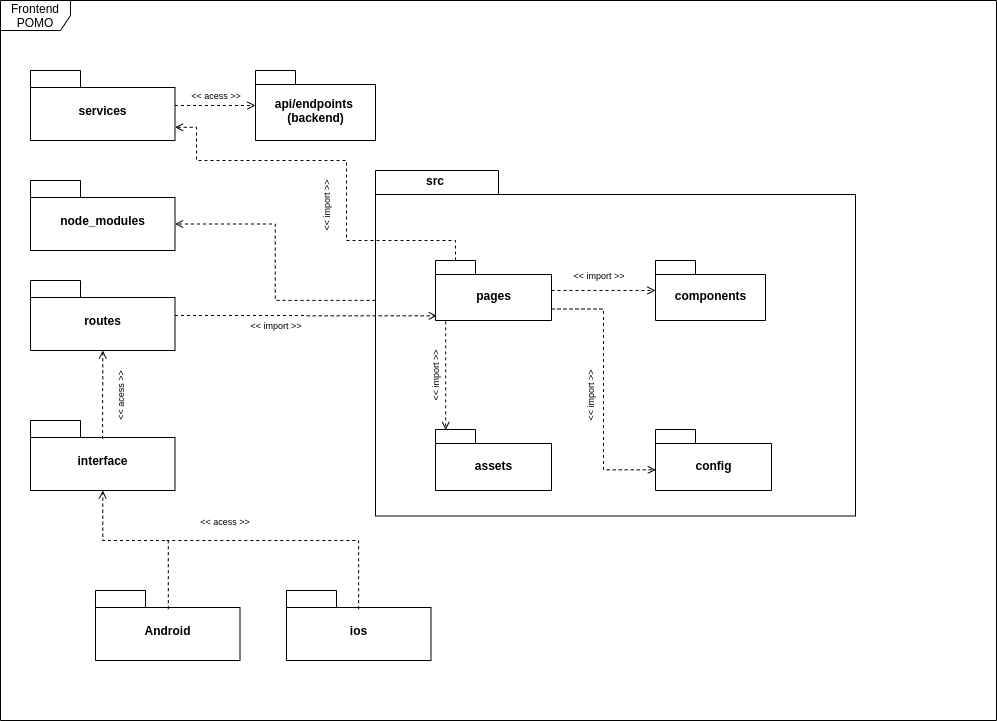

The diagram above was exported from draw.io. Its source (the exported page's mxGraphModel, read from the mxfile embedded in the PNG):
<mxGraphModel dx="1422" dy="768" grid="1" gridSize="10" guides="1" tooltips="1" connect="1" arrows="1" fold="1" page="1" pageScale="1" pageWidth="850" pageHeight="1100" math="0" shadow="0">
  <root>
    <mxCell id="jnV4giBZxfRV0yRkPKk--0" />
    <mxCell id="jnV4giBZxfRV0yRkPKk--1" parent="jnV4giBZxfRV0yRkPKk--0" />
    <mxCell id="k2bvM-ofPvH3_PKKiWqe-9" value="Frontend POMO" style="shape=umlFrame;whiteSpace=wrap;html=1;width=70;height=30;" vertex="1" parent="jnV4giBZxfRV0yRkPKk--1">
      <mxGeometry x="414" y="740" width="996" height="720" as="geometry" />
    </mxCell>
    <mxCell id="k2bvM-ofPvH3_PKKiWqe-10" value="" style="group" vertex="1" connectable="0" parent="jnV4giBZxfRV0yRkPKk--1">
      <mxGeometry x="464" y="920" width="140" height="70" as="geometry" />
    </mxCell>
    <mxCell id="k2bvM-ofPvH3_PKKiWqe-11" value="&lt;font style=&quot;font-size: 12px&quot; face=&quot;Helvetica&quot;&gt;node_modules&lt;/font&gt;" style="shape=folder;fontStyle=1;spacingTop=10;tabWidth=50;tabHeight=17;tabPosition=left;html=1;rounded=0;shadow=0;comic=0;labelBackgroundColor=none;strokeWidth=1;fontFamily=Verdana;fontSize=10;align=center;" vertex="1" parent="k2bvM-ofPvH3_PKKiWqe-10">
      <mxGeometry x="-20" width="144.5" height="70" as="geometry" />
    </mxCell>
    <mxCell id="k2bvM-ofPvH3_PKKiWqe-12" style="edgeStyle=orthogonalEdgeStyle;rounded=0;orthogonalLoop=1;jettySize=auto;html=1;entryX=0;entryY=0;entryDx=144.5;entryDy=43.5;entryPerimeter=0;dashed=1;endArrow=open;endFill=0;exitX=0;exitY=0.376;exitDx=0;exitDy=0;exitPerimeter=0;" edge="1" parent="jnV4giBZxfRV0yRkPKk--1" source="k2bvM-ofPvH3_PKKiWqe-13" target="k2bvM-ofPvH3_PKKiWqe-11">
      <mxGeometry relative="1" as="geometry" />
    </mxCell>
    <mxCell id="k2bvM-ofPvH3_PKKiWqe-13" value="" style="shape=folder;fontStyle=1;spacingTop=10;tabWidth=123;tabHeight=24;tabPosition=left;html=1;rounded=0;shadow=0;comic=0;labelBackgroundColor=none;strokeWidth=1;fontFamily=Verdana;fontSize=10;align=center;" vertex="1" parent="jnV4giBZxfRV0yRkPKk--1">
      <mxGeometry x="789" y="910" width="480" height="345.5" as="geometry" />
    </mxCell>
    <mxCell id="k2bvM-ofPvH3_PKKiWqe-14" value="&lt;b&gt;src&lt;/b&gt;" style="text;html=1;strokeColor=none;fillColor=none;align=center;verticalAlign=middle;whiteSpace=wrap;rounded=0;" vertex="1" parent="jnV4giBZxfRV0yRkPKk--1">
      <mxGeometry x="789" y="910" width="120" height="20" as="geometry" />
    </mxCell>
    <mxCell id="k2bvM-ofPvH3_PKKiWqe-15" value="" style="group" vertex="1" connectable="0" parent="jnV4giBZxfRV0yRkPKk--1">
      <mxGeometry x="529" y="1330" width="140" height="70" as="geometry" />
    </mxCell>
    <mxCell id="k2bvM-ofPvH3_PKKiWqe-16" value="&lt;font face=&quot;Helvetica&quot;&gt;&lt;span style=&quot;font-size: 12px&quot;&gt;Android&lt;/span&gt;&lt;/font&gt;" style="shape=folder;fontStyle=1;spacingTop=10;tabWidth=50;tabHeight=17;tabPosition=left;html=1;rounded=0;shadow=0;comic=0;labelBackgroundColor=none;strokeWidth=1;fontFamily=Verdana;fontSize=10;align=center;" vertex="1" parent="k2bvM-ofPvH3_PKKiWqe-15">
      <mxGeometry x="-20" width="144.5" height="70" as="geometry" />
    </mxCell>
    <mxCell id="k2bvM-ofPvH3_PKKiWqe-17" value="" style="group" vertex="1" connectable="0" parent="jnV4giBZxfRV0yRkPKk--1">
      <mxGeometry x="720" y="1330" width="140" height="70" as="geometry" />
    </mxCell>
    <mxCell id="k2bvM-ofPvH3_PKKiWqe-18" value="&lt;font style=&quot;font-size: 12px&quot; face=&quot;Helvetica&quot;&gt;ios&lt;/font&gt;" style="shape=folder;fontStyle=1;spacingTop=10;tabWidth=50;tabHeight=17;tabPosition=left;html=1;rounded=0;shadow=0;comic=0;labelBackgroundColor=none;strokeWidth=1;fontFamily=Verdana;fontSize=10;align=center;" vertex="1" parent="k2bvM-ofPvH3_PKKiWqe-17">
      <mxGeometry x="-20" width="144.5" height="70" as="geometry" />
    </mxCell>
    <mxCell id="k2bvM-ofPvH3_PKKiWqe-19" value="assets" style="shape=folder;fontStyle=1;spacingTop=10;tabWidth=40;tabHeight=14;tabPosition=left;html=1;" vertex="1" parent="jnV4giBZxfRV0yRkPKk--1">
      <mxGeometry x="849" y="1169" width="116" height="61" as="geometry" />
    </mxCell>
    <mxCell id="k2bvM-ofPvH3_PKKiWqe-20" value="components" style="shape=folder;fontStyle=1;spacingTop=10;tabWidth=40;tabHeight=14;tabPosition=left;html=1;" vertex="1" parent="jnV4giBZxfRV0yRkPKk--1">
      <mxGeometry x="1069" y="1000" width="110" height="60" as="geometry" />
    </mxCell>
    <mxCell id="k2bvM-ofPvH3_PKKiWqe-21" value="config" style="shape=folder;fontStyle=1;spacingTop=10;tabWidth=40;tabHeight=14;tabPosition=left;html=1;" vertex="1" parent="jnV4giBZxfRV0yRkPKk--1">
      <mxGeometry x="1069" y="1169" width="116" height="61" as="geometry" />
    </mxCell>
    <mxCell id="k2bvM-ofPvH3_PKKiWqe-22" style="edgeStyle=orthogonalEdgeStyle;rounded=0;orthogonalLoop=1;jettySize=auto;html=1;dashed=1;endArrow=open;endFill=0;" edge="1" parent="jnV4giBZxfRV0yRkPKk--1" source="k2bvM-ofPvH3_PKKiWqe-26" target="k2bvM-ofPvH3_PKKiWqe-20">
      <mxGeometry relative="1" as="geometry" />
    </mxCell>
    <mxCell id="k2bvM-ofPvH3_PKKiWqe-23" style="edgeStyle=orthogonalEdgeStyle;rounded=0;orthogonalLoop=1;jettySize=auto;html=1;entryX=0.088;entryY=0.008;entryDx=0;entryDy=0;entryPerimeter=0;dashed=1;endArrow=open;endFill=0;exitX=0.088;exitY=1.014;exitDx=0;exitDy=0;exitPerimeter=0;" edge="1" parent="jnV4giBZxfRV0yRkPKk--1" source="k2bvM-ofPvH3_PKKiWqe-26" target="k2bvM-ofPvH3_PKKiWqe-19">
      <mxGeometry relative="1" as="geometry" />
    </mxCell>
    <mxCell id="k2bvM-ofPvH3_PKKiWqe-24" style="edgeStyle=orthogonalEdgeStyle;rounded=0;orthogonalLoop=1;jettySize=auto;html=1;entryX=0.003;entryY=0.661;entryDx=0;entryDy=0;entryPerimeter=0;dashed=1;endArrow=open;endFill=0;exitX=0;exitY=0;exitDx=116;exitDy=48.5;exitPerimeter=0;" edge="1" parent="jnV4giBZxfRV0yRkPKk--1" source="k2bvM-ofPvH3_PKKiWqe-26" target="k2bvM-ofPvH3_PKKiWqe-21">
      <mxGeometry relative="1" as="geometry" />
    </mxCell>
    <mxCell id="k2bvM-ofPvH3_PKKiWqe-25" style="edgeStyle=orthogonalEdgeStyle;rounded=0;orthogonalLoop=1;jettySize=auto;html=1;entryX=0;entryY=0;entryDx=144.5;entryDy=56.75;entryPerimeter=0;dashed=1;endArrow=open;endFill=0;exitX=0;exitY=0;exitDx=20;exitDy=0;exitPerimeter=0;" edge="1" parent="jnV4giBZxfRV0yRkPKk--1" source="k2bvM-ofPvH3_PKKiWqe-26" target="k2bvM-ofPvH3_PKKiWqe-46">
      <mxGeometry relative="1" as="geometry">
        <Array as="points">
          <mxPoint x="869" y="980" />
          <mxPoint x="760" y="980" />
          <mxPoint x="760" y="900" />
          <mxPoint x="610" y="900" />
          <mxPoint x="610" y="867" />
        </Array>
      </mxGeometry>
    </mxCell>
    <mxCell id="k2bvM-ofPvH3_PKKiWqe-26" value="pages" style="shape=folder;fontStyle=1;spacingTop=10;tabWidth=40;tabHeight=14;tabPosition=left;html=1;" vertex="1" parent="jnV4giBZxfRV0yRkPKk--1">
      <mxGeometry x="849" y="1000" width="116" height="60" as="geometry" />
    </mxCell>
    <mxCell id="k2bvM-ofPvH3_PKKiWqe-27" value="&amp;lt;&amp;lt; import &amp;gt;&amp;gt;" style="text;html=1;strokeColor=none;fillColor=none;align=center;verticalAlign=middle;whiteSpace=wrap;rounded=0;fontSize=9;" vertex="1" parent="jnV4giBZxfRV0yRkPKk--1">
      <mxGeometry x="983" y="1010" width="60" height="10" as="geometry" />
    </mxCell>
    <mxCell id="k2bvM-ofPvH3_PKKiWqe-28" value="&amp;lt;&amp;lt; import &amp;gt;&amp;gt;" style="text;html=1;strokeColor=none;fillColor=none;align=center;verticalAlign=middle;whiteSpace=wrap;rounded=0;fontSize=9;rotation=-90;" vertex="1" parent="jnV4giBZxfRV0yRkPKk--1">
      <mxGeometry x="819" y="1110" width="60" height="10" as="geometry" />
    </mxCell>
    <mxCell id="k2bvM-ofPvH3_PKKiWqe-45" value="" style="group" vertex="1" connectable="0" parent="jnV4giBZxfRV0yRkPKk--1">
      <mxGeometry x="464" y="810" width="140" height="70" as="geometry" />
    </mxCell>
    <mxCell id="k2bvM-ofPvH3_PKKiWqe-46" value="&lt;font style=&quot;font-size: 12px&quot; face=&quot;Helvetica&quot;&gt;services&lt;/font&gt;" style="shape=folder;fontStyle=1;spacingTop=10;tabWidth=50;tabHeight=17;tabPosition=left;html=1;rounded=0;shadow=0;comic=0;labelBackgroundColor=none;strokeWidth=1;fontFamily=Verdana;fontSize=10;align=center;" vertex="1" parent="k2bvM-ofPvH3_PKKiWqe-45">
      <mxGeometry x="-20" width="144.5" height="70" as="geometry" />
    </mxCell>
    <mxCell id="k2bvM-ofPvH3_PKKiWqe-49" value="api/endpoints &lt;br&gt;(backend)" style="shape=folder;fontStyle=1;spacingTop=10;tabWidth=40;tabHeight=14;tabPosition=left;html=1;" vertex="1" parent="jnV4giBZxfRV0yRkPKk--1">
      <mxGeometry x="669" y="810" width="120" height="70" as="geometry" />
    </mxCell>
    <mxCell id="k2bvM-ofPvH3_PKKiWqe-50" style="edgeStyle=orthogonalEdgeStyle;rounded=0;orthogonalLoop=1;jettySize=auto;html=1;dashed=1;endArrow=open;endFill=0;" edge="1" parent="jnV4giBZxfRV0yRkPKk--1" source="k2bvM-ofPvH3_PKKiWqe-46" target="k2bvM-ofPvH3_PKKiWqe-49">
      <mxGeometry relative="1" as="geometry" />
    </mxCell>
    <mxCell id="k2bvM-ofPvH3_PKKiWqe-51" value="&amp;lt;&amp;lt; acess &amp;gt;&amp;gt;" style="text;html=1;strokeColor=none;fillColor=none;align=center;verticalAlign=middle;whiteSpace=wrap;rounded=0;fontSize=9;" vertex="1" parent="jnV4giBZxfRV0yRkPKk--1">
      <mxGeometry x="600" y="830" width="60" height="10" as="geometry" />
    </mxCell>
    <mxCell id="k2bvM-ofPvH3_PKKiWqe-53" value="&amp;lt;&amp;lt; import &amp;gt;&amp;gt;" style="text;html=1;strokeColor=none;fillColor=none;align=center;verticalAlign=middle;whiteSpace=wrap;rounded=0;fontSize=9;rotation=-90;" vertex="1" parent="jnV4giBZxfRV0yRkPKk--1">
      <mxGeometry x="974" y="1130" width="60" height="10" as="geometry" />
    </mxCell>
    <mxCell id="k2bvM-ofPvH3_PKKiWqe-54" value="" style="group" vertex="1" connectable="0" parent="jnV4giBZxfRV0yRkPKk--1">
      <mxGeometry x="464" y="1020" width="140" height="70" as="geometry" />
    </mxCell>
    <mxCell id="k2bvM-ofPvH3_PKKiWqe-55" value="&lt;font style=&quot;font-size: 12px&quot; face=&quot;Helvetica&quot;&gt;routes&lt;/font&gt;" style="shape=folder;fontStyle=1;spacingTop=10;tabWidth=50;tabHeight=17;tabPosition=left;html=1;rounded=0;shadow=0;comic=0;labelBackgroundColor=none;strokeWidth=1;fontFamily=Verdana;fontSize=10;align=center;" vertex="1" parent="k2bvM-ofPvH3_PKKiWqe-54">
      <mxGeometry x="-20" width="144.5" height="70" as="geometry" />
    </mxCell>
    <mxCell id="k2bvM-ofPvH3_PKKiWqe-56" value="&amp;lt;&amp;lt; import &amp;gt;&amp;gt;" style="text;html=1;strokeColor=none;fillColor=none;align=center;verticalAlign=middle;whiteSpace=wrap;rounded=0;fontSize=9;rotation=-90;" vertex="1" parent="jnV4giBZxfRV0yRkPKk--1">
      <mxGeometry x="710" y="940" width="60" height="10" as="geometry" />
    </mxCell>
    <mxCell id="k2bvM-ofPvH3_PKKiWqe-57" value="" style="group" vertex="1" connectable="0" parent="jnV4giBZxfRV0yRkPKk--1">
      <mxGeometry x="464" y="1160" width="140" height="70" as="geometry" />
    </mxCell>
    <mxCell id="k2bvM-ofPvH3_PKKiWqe-58" value="&lt;font style=&quot;font-size: 12px&quot; face=&quot;Helvetica&quot;&gt;interface&lt;/font&gt;" style="shape=folder;fontStyle=1;spacingTop=10;tabWidth=50;tabHeight=17;tabPosition=left;html=1;rounded=0;shadow=0;comic=0;labelBackgroundColor=none;strokeWidth=1;fontFamily=Verdana;fontSize=10;align=center;" vertex="1" parent="k2bvM-ofPvH3_PKKiWqe-57">
      <mxGeometry x="-20" width="144.5" height="70" as="geometry" />
    </mxCell>
    <mxCell id="k2bvM-ofPvH3_PKKiWqe-59" value="&amp;lt;&amp;lt; import &amp;gt;&amp;gt;" style="text;html=1;strokeColor=none;fillColor=none;align=center;verticalAlign=middle;whiteSpace=wrap;rounded=0;fontSize=9;rotation=0;" vertex="1" parent="jnV4giBZxfRV0yRkPKk--1">
      <mxGeometry x="660" y="1060" width="60" height="10" as="geometry" />
    </mxCell>
    <mxCell id="k2bvM-ofPvH3_PKKiWqe-60" style="edgeStyle=orthogonalEdgeStyle;rounded=0;orthogonalLoop=1;jettySize=auto;html=1;entryX=0.011;entryY=0.922;entryDx=0;entryDy=0;entryPerimeter=0;dashed=1;endArrow=open;endFill=0;" edge="1" parent="jnV4giBZxfRV0yRkPKk--1" source="k2bvM-ofPvH3_PKKiWqe-55" target="k2bvM-ofPvH3_PKKiWqe-26">
      <mxGeometry relative="1" as="geometry" />
    </mxCell>
    <mxCell id="k2bvM-ofPvH3_PKKiWqe-61" style="edgeStyle=orthogonalEdgeStyle;rounded=0;orthogonalLoop=1;jettySize=auto;html=1;entryX=0.5;entryY=1;entryDx=0;entryDy=0;entryPerimeter=0;dashed=1;endArrow=open;endFill=0;exitX=0.499;exitY=0.265;exitDx=0;exitDy=0;exitPerimeter=0;" edge="1" parent="jnV4giBZxfRV0yRkPKk--1" source="k2bvM-ofPvH3_PKKiWqe-58" target="k2bvM-ofPvH3_PKKiWqe-55">
      <mxGeometry relative="1" as="geometry" />
    </mxCell>
    <mxCell id="k2bvM-ofPvH3_PKKiWqe-62" value="&amp;lt;&amp;lt; acess&amp;nbsp;&amp;gt;&amp;gt;" style="text;html=1;strokeColor=none;fillColor=none;align=center;verticalAlign=middle;whiteSpace=wrap;rounded=0;fontSize=9;rotation=-90;" vertex="1" parent="jnV4giBZxfRV0yRkPKk--1">
      <mxGeometry x="504" y="1130" width="60" height="10" as="geometry" />
    </mxCell>
    <mxCell id="k2bvM-ofPvH3_PKKiWqe-63" style="edgeStyle=orthogonalEdgeStyle;rounded=0;orthogonalLoop=1;jettySize=auto;html=1;entryX=0.5;entryY=1;entryDx=0;entryDy=0;entryPerimeter=0;dashed=1;endArrow=open;endFill=0;exitX=0.504;exitY=0.267;exitDx=0;exitDy=0;exitPerimeter=0;" edge="1" parent="jnV4giBZxfRV0yRkPKk--1" source="k2bvM-ofPvH3_PKKiWqe-16" target="k2bvM-ofPvH3_PKKiWqe-58">
      <mxGeometry relative="1" as="geometry" />
    </mxCell>
    <mxCell id="k2bvM-ofPvH3_PKKiWqe-64" style="edgeStyle=orthogonalEdgeStyle;rounded=0;orthogonalLoop=1;jettySize=auto;html=1;dashed=1;endArrow=none;endFill=0;exitX=0.499;exitY=0.267;exitDx=0;exitDy=0;exitPerimeter=0;" edge="1" parent="jnV4giBZxfRV0yRkPKk--1" source="k2bvM-ofPvH3_PKKiWqe-18">
      <mxGeometry relative="1" as="geometry">
        <mxPoint x="580" y="1280" as="targetPoint" />
        <Array as="points">
          <mxPoint x="772" y="1280" />
        </Array>
      </mxGeometry>
    </mxCell>
    <mxCell id="k2bvM-ofPvH3_PKKiWqe-65" value="&amp;lt;&amp;lt; acess&amp;nbsp;&amp;gt;&amp;gt;" style="text;html=1;strokeColor=none;fillColor=none;align=center;verticalAlign=middle;whiteSpace=wrap;rounded=0;fontSize=9;rotation=0;" vertex="1" parent="jnV4giBZxfRV0yRkPKk--1">
      <mxGeometry x="609" y="1255.5" width="60" height="10" as="geometry" />
    </mxCell>
  </root>
</mxGraphModel>